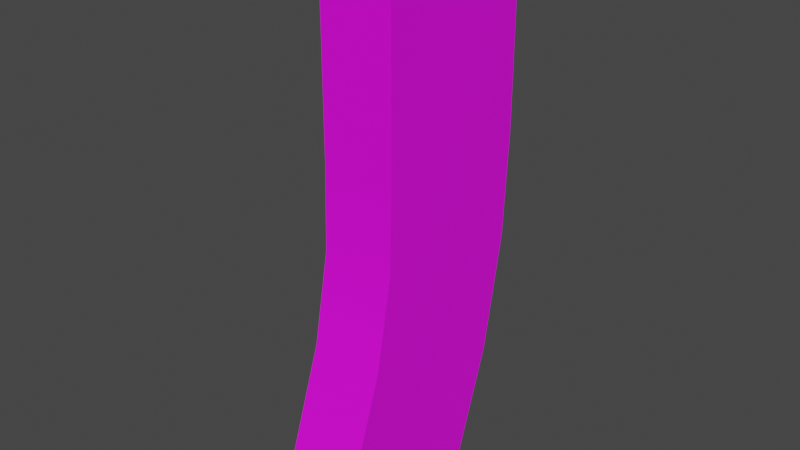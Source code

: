 # Source: Stanag_Mag.blend  (saved by Blender 2.90.8; exported with 4.5.12 LTS)
import bpy
from mathutils import Matrix  # noqa: F401  (used for matrix-valued properties, if any)

bpy.ops.wm.read_factory_settings(use_empty=True)
scene = bpy.context.scene
scene.name = 'Scene'

# ---- collections
col_collection = bpy.data.collections.new('Collection'); scene.collection.children.link(col_collection)

# ---- images (referenced by path relative to the original .blend; pixels are not part of the script)
import os
ASSET_DIR = os.environ.get("B2B_ASSET_DIR", "")  # directory of the original .blend (textures are referenced by path, not embedded)
HERE = os.path.dirname(os.path.abspath(__file__))  # packed textures are extracted next to this script under _unpacked/

def load_image(name, relpath, width, height, colorspace="sRGB"):
    """Load a texture the original file referenced (path relative to the .blend, or extracted next to this script)."""
    p = next((c for c in (os.path.join(HERE, relpath), os.path.join(ASSET_DIR, relpath)) if relpath and os.path.exists(c)), "")
    if p:
        img = bpy.data.images.load(p, check_existing=True)
        img.name = name
    else:  # same state as the original file: an image datablock whose file is absent (Cycles renders it pink)
        img = bpy.data.images.new(name, width, height)
        img.source = "FILE"
        img.filepath = "//" + (relpath or name)
    img.colorspace_settings.name = colorspace
    return img
img_556stanag_png = load_image('556Stanag.png', '556Stanag.png', 1024, 1024, 'sRGB')
img_bullet_png = load_image('Bullet.png', 'Bullet.png', 1024, 1024, 'sRGB')

# ---- materials (node trees are filled in below, after node groups)
mat_material_001 = bpy.data.materials.new('Material.001')
mat_material_001.use_transparent_shadow = False
mat_material_002 = bpy.data.materials.new('Material.002')
mat_material_002.use_transparent_shadow = False
mat_material_002.roughness = 0.5

# ---- node groups
ng_auto_smooth = bpy.data.node_groups.new('Auto Smooth', 'GeometryNodeTree')
_s = ng_auto_smooth.interface.new_socket(name='Geometry', in_out='OUTPUT', socket_type='NodeSocketGeometry')
_s = ng_auto_smooth.interface.new_socket(name='Geometry', in_out='INPUT', socket_type='NodeSocketGeometry')
_s = ng_auto_smooth.interface.new_socket(name='Angle', in_out='INPUT', socket_type='NodeSocketFloat')
_s.subtype = 'ANGLE'
_s.min_value = 0.0
_s.max_value = 3.142
ng_auto_smooth.is_modifier = True
_N = ng_auto_smooth.nodes; _L = ng_auto_smooth.links
n0 = _N.new('NodeGroupOutput'); n0.name = 'Group Output'; n0.location = (480, -100)
n1 = _N.new('NodeGroupInput'); n1.name = 'Group Input'; n1.location = (-420, -300)
n2 = _N.new('NodeGroupInput'); n2.name = 'Group Input.001'; n2.location = (-60, -100)
n3 = _N.new('GeometryNodeSetShadeSmooth'); n3.name = 'Set Shade Smooth'; n3.location = (120, -100)
n3.domain = 'EDGE'
n4 = _N.new('GeometryNodeSetShadeSmooth'); n4.name = 'Set Shade Smooth.001'; n4.location = (300, -100)
n5 = _N.new('GeometryNodeInputMeshEdgeAngle'); n5.name = 'Edge Angle'; n5.location = (-420, -220)
n6 = _N.new('GeometryNodeInputEdgeSmooth'); n6.name = 'Is Edge Smooth'; n6.location = (-60, -160)
n7 = _N.new('GeometryNodeInputShadeSmooth'); n7.name = 'Is Face Smooth'; n7.location = (-240, -340)
n8 = _N.new('FunctionNodeBooleanMath'); n8.name = 'Boolean Math'; n8.location = (-60, -220)
n9 = _N.new('FunctionNodeCompare'); n9.name = 'Compare'; n9.location = (-240, -180)
n9.operation = 'LESS_EQUAL'
_L.new(n5.outputs[0], n9.inputs[0])
_L.new(n4.outputs[0], n0.inputs[0])
_L.new(n1.outputs[1], n9.inputs[1])
_L.new(n9.outputs[0], n8.inputs[0])
_L.new(n7.outputs[0], n8.inputs[1])
_L.new(n2.outputs[0], n3.inputs[0])
_L.new(n6.outputs[0], n3.inputs[1])
_L.new(n3.outputs[0], n4.inputs[0])
_L.new(n8.outputs[0], n3.inputs[2])
n0.is_active_output = True

# ---- material node trees
mat_material_001.use_nodes = True; mat_material_001.node_tree.nodes.clear()
_N = mat_material_001.node_tree.nodes; _L = mat_material_001.node_tree.links
n0 = _N.new('ShaderNodeBsdfPrincipled'); n0.name = 'Principled BSDF'; n0.location = (10, 300)
n0.distribution = 'GGX'
n0.subsurface_method = 'BURLEY'
n0.inputs[3].default_value = 1.45
n0.inputs[27].default_value = (0.0, 0.0, 0.0, 1.0)
n0.inputs[28].default_value = 1.0
n1 = _N.new('ShaderNodeOutputMaterial'); n1.name = 'Material Output'; n1.location = (300, 300)
n2 = _N.new('ShaderNodeTexImage'); n2.name = 'Image Texture'; n2.location = (-416, 122)
n2.image = img_556stanag_png
_L.new(n0.outputs[0], n1.inputs[0])
_L.new(n2.outputs[0], n0.inputs[0])
n1.is_active_output = True
mat_material_002.use_nodes = True; mat_material_002.node_tree.nodes.clear()
_N = mat_material_002.node_tree.nodes; _L = mat_material_002.node_tree.links
n0 = _N.new('ShaderNodeBsdfPrincipled'); n0.name = 'Principled BSDF'; n0.location = (10, 300)
n0.distribution = 'GGX'
n0.subsurface_method = 'BURLEY'
n0.inputs[3].default_value = 1.45
n0.inputs[27].default_value = (0.0, 0.0, 0.0, 1.0)
n0.inputs[28].default_value = 1.0
n1 = _N.new('ShaderNodeOutputMaterial'); n1.name = 'Material Output'; n1.location = (300, 300)
n2 = _N.new('ShaderNodeTexImage'); n2.name = 'Image Texture'; n2.location = (-300, 600)
n2.image = img_bullet_png
_L.new(n0.outputs[0], n1.inputs[0])
_L.new(n2.outputs[0], n0.inputs[0])
n1.is_active_output = True

# ---- world
world_world = bpy.data.worlds.new('World'); scene.world = world_world
world_world.use_nodes = True; world_world.node_tree.nodes.clear()
_N = world_world.node_tree.nodes; _L = world_world.node_tree.links
n0 = _N.new('ShaderNodeOutputWorld'); n0.name = 'World Output'; n0.location = (300, 300)
n1 = _N.new('ShaderNodeBackground'); n1.name = 'Background'; n1.location = (10, 300)
n1.inputs[0].default_value = (0.05088, 0.05088, 0.05088, 1.0)
_L.new(n1.outputs[0], n0.inputs[0])
n0.is_active_output = True
world_world.color = (0.05088, 0.05088, 0.05088)
world_world.use_sun_shadow = False
world_world.sun_shadow_jitter_overblur = 0.0

# ---- meshes
me_cube_001 = bpy.data.meshes.new('Cube.001')
me_cube_001.from_pydata([(0.01207, 0.003585, -0.1022), (0.01207, 0.02596, 0.07814), (0.01207, -0.04849, -0.08385), (0.01207, -0.02926, 0.07814), (-0.01207, 0.003585, -0.1022), (-0.01207, 0.02596, 0.07814), (-0.01207, -0.04849, -0.08385), (-0.01207, -0.02926, 0.07814), (0.01207, 0.01671, -0.06372), (0.01207, 0.02596, 0.009336), (0.01207, -0.02926, 0.009336), (0.01207, -0.03551, -0.04622), (-0.01207, -0.02926, 0.009336), (-0.01207, -0.03551, -0.04622), (-0.01207, 0.02596, 0.009336), (-0.01207, 0.01671, -0.06372), (0.01207, 0.02398, -0.02532), (0.01207, -0.03003, -0.01702), (-0.01207, -0.03003, -0.01702), (-0.01207, 0.02398, -0.02532)], [], [(9, 1, 3, 10), (10, 3, 7, 12), (12, 7, 5, 14), (14, 5, 1, 9), (2, 6, 4, 0), (7, 3, 1, 5), (4, 15, 8, 0), (19, 14, 9, 16), (6, 13, 15, 4), (18, 12, 14, 19), (2, 11, 13, 6), (17, 10, 12, 18), (0, 8, 11, 2), (16, 9, 10, 17), (8, 16, 17, 11), (11, 17, 18, 13), (13, 18, 19, 15), (15, 19, 16, 8)])
me_cube_001.polygons.foreach_set('use_smooth', [True] * 18)
_uv = me_cube_001.uv_layers.new(name='UVMap')
_uv.uv.foreach_set('vector', [0.9683, 0.6178, 0.9683, 0.9687, 0.6867, 0.9687, 0.6867, 0.6178, 0.1832, 0.5717, 0.1832, 0.9839, 0.05172, 0.9839, 0.05172, 0.5717, 0.6867, 0.6178, 0.6867, 0.9687, 0.9683, 0.9687, 0.9683, 0.6178, 0.1823, 0.6128, 0.1823, 0.9822, 0.05268, 0.9822, 0.05268, 0.6128, 0.4125, 0.3735, 0.2697, 0.3744, 0.2675, 0.0478, 0.4104, 0.04686, 0.3208, 0.5026, 0.5184, 0.5026, 0.5184, 0.9546, 0.3208, 0.9546, 0.1823, 0.01385, 0.1823, 0.2205, 0.05268, 0.2205, 0.05268, 0.01385, 0.1823, 0.4267, 0.1823, 0.6128, 0.05268, 0.6128, 0.05268, 0.4267, 0.6862, 0.08614, 0.6863, 0.2892, 0.9685, 0.2914, 0.9691, 0.08408, 0.6864, 0.4686, 0.6867, 0.6178, 0.9683, 0.6178, 0.968, 0.441, 0.1832, 0.01363, 0.1832, 0.239, 0.05172, 0.239, 0.05172, 0.01363, 0.1832, 0.4139, 0.1832, 0.5717, 0.05172, 0.5717, 0.05172, 0.4139, 0.9691, 0.08408, 0.9685, 0.2914, 0.6863, 0.2892, 0.6862, 0.08614, 0.968, 0.441, 0.9683, 0.6178, 0.6867, 0.6178, 0.6864, 0.4686, 0.9685, 0.2914, 0.968, 0.441, 0.6864, 0.4686, 0.6863, 0.2892, 0.1832, 0.239, 0.1832, 0.4139, 0.05172, 0.4139, 0.05172, 0.239, 0.6863, 0.2892, 0.6864, 0.4686, 0.968, 0.441, 0.9685, 0.2914, 0.1823, 0.2205, 0.1823, 0.4267, 0.05268, 0.4267, 0.05268, 0.2205])
me_cube_001.materials.append(mat_material_001)
me_cube_001.use_remesh_fix_poles = True
me_cube_001.use_remesh_preserve_attributes = False
me_cube_001.use_mirror_vertex_groups = False
me_cube_001.update()
me_cylinder = bpy.data.meshes.new('Cylinder')
me_cylinder.from_pydata([(0.0, -0.01005, -0.004983), (0.0, 0.008024, -0.004983), (0.003523, 0.008024, -0.003524), (0.003523, -0.01005, -0.003524), (0.004983, 0.008024, 0.0), (0.004983, -0.01005, 0.0), (0.003523, 0.008024, 0.003524), (0.003523, -0.01005, 0.003524), (0.0, 0.008024, 0.004983), (0.0, -0.01005, 0.004983), (-0.003524, 0.008024, 0.003524), (-0.003524, -0.01005, 0.003524), (-0.004983, 0.008024, 0.0), (-0.004983, -0.01005, 0.0), (0.0, 0.01351, 0.002925), (-0.002068, 0.01351, 0.002068), (-0.003524, 0.008024, -0.003524), (-0.003524, -0.01005, -0.003524), (-0.002068, 0.01351, -0.002068), (-0.002925, 0.01351, 0.0), (0.0, 0.01543, 0.0), (0.002925, 0.01351, 0.0), (0.002068, 0.01351, 0.002068), (0.0, 0.01351, -0.002925), (0.002068, 0.01351, -0.002068)], [], [(0, 1, 2, 3), (3, 2, 4, 5), (5, 4, 6, 7), (7, 6, 8, 9), (9, 8, 10, 11), (11, 10, 12, 13), (10, 8, 14, 15), (13, 12, 16, 17), (17, 16, 1, 0), (0, 3, 5, 7, 9, 11, 13, 17), (18, 19, 20), (6, 4, 21, 22), (2, 1, 23, 24), (1, 16, 18, 23), (12, 10, 15, 19), (8, 6, 22, 14), (4, 2, 24, 21), (16, 12, 19, 18), (15, 14, 20), (22, 21, 20), (24, 23, 20), (23, 18, 20), (19, 15, 20), (14, 22, 20), (21, 24, 20)])
me_cylinder.polygons.foreach_set('use_smooth', [True] * 25)
_k = set([(0, 1), (0, 3), (0, 17), (1, 2), (1, 16), (1, 23), (2, 3), (2, 4), (2, 24), (3, 5), (4, 5), (4, 6), (4, 21), (5, 7), (6, 7), (6, 8), (6, 22), (7, 9), (8, 9), (8, 10), (8, 14), (9, 11), (10, 11), (10, 12), (10, 15), (11, 13), (12, 13), (12, 16), (12, 19), (13, 17), (14, 15), (14, 20), (14, 22), (15, 19), (15, 20), (16, 17), (16, 18), (18, 19), (18, 20), (18, 23), (19, 20), (20, 21), (20, 22), (20, 23), (20, 24), (21, 22), (21, 24), (23, 24)])
me_cylinder.attributes.new('sharp_edge', 'BOOLEAN', 'EDGE').data.foreach_set('value', [ (min(e.vertices), max(e.vertices)) in _k for e in me_cylinder.edges])
_uv = me_cylinder.uv_layers.new(name='UVMap')
_uv.uv.foreach_set('vector', [1.0, 0.5, 1.0, 1.0, 0.875, 1.0, 0.875, 0.5, 0.875, 0.5, 0.875, 1.0, 0.75, 1.0, 0.75, 0.5, 0.75, 0.5, 0.75, 1.0, 0.625, 1.0, 0.625, 0.5, 0.625, 0.5, 0.625, 1.0, 0.5, 1.0, 0.5, 0.5, 0.5, 0.5, 0.5, 1.0, 0.375, 1.0, 0.375, 0.5, 0.375, 0.5, 0.375, 1.0, 0.25, 1.0, 0.25, 0.5, 0.08376, 0.08238, 0.2509, 0.01315, 0.2509, 0.1108, 0.1528, 0.1514, 0.25, 0.5, 0.25, 1.0, 0.125, 1.0, 0.125, 0.5, 0.125, 0.5, 0.125, 1.0, 0.0, 1.0, 0.0, 0.5, 0.75, 0.49, 0.9197, 0.4197, 0.99, 0.25, 0.9197, 0.08029, 0.75, 0.01, 0.5803, 0.08029, 0.51, 0.25, 0.5803, 0.4197, 0.1528, 0.3476, 0.1122, 0.2495, 0.2509, 0.2495, 0.418, 0.08238, 0.4872, 0.2495, 0.3896, 0.2495, 0.349, 0.1514, 0.418, 0.4166, 0.2509, 0.4859, 0.2509, 0.3882, 0.349, 0.3476, 0.2509, 0.4859, 0.08376, 0.4166, 0.1528, 0.3476, 0.2509, 0.3882, 0.01453, 0.2495, 0.08376, 0.08238, 0.1528, 0.1514, 0.1122, 0.2495, 0.2509, 0.01315, 0.418, 0.08238, 0.349, 0.1514, 0.2509, 0.1108, 0.4872, 0.2495, 0.418, 0.4166, 0.349, 0.3476, 0.3896, 0.2495, 0.08376, 0.4166, 0.01453, 0.2495, 0.1122, 0.2495, 0.1528, 0.3476, 0.1528, 0.1514, 0.2509, 0.1108, 0.2509, 0.2495, 0.349, 0.1514, 0.3896, 0.2495, 0.2509, 0.2495, 0.349, 0.3476, 0.2509, 0.3882, 0.2509, 0.2495, 0.2509, 0.3882, 0.1528, 0.3476, 0.2509, 0.2495, 0.1122, 0.2495, 0.1528, 0.1514, 0.2509, 0.2495, 0.2509, 0.1108, 0.349, 0.1514, 0.2509, 0.2495, 0.3896, 0.2495, 0.349, 0.3476, 0.2509, 0.2495])
me_cylinder.materials.append(mat_material_002)
me_cylinder.use_remesh_fix_poles = True
me_cylinder.use_remesh_preserve_attributes = False
me_cylinder.use_mirror_vertex_groups = False
me_cylinder.update()
me_cylinder.normals_split_custom_set([tuple(v) for v in zip(*[iter([0.3826, 0.0, -0.9239, 0.3826, 0.0, -0.9239, 0.3826, 0.0, -0.9239, 0.3826, 0.0, -0.9239, 0.9239, 0.0, -0.3828, 0.9239, 0.0, -0.3828, 0.9239, 0.0, -0.3828, 0.9239, 0.0, -0.3828, 0.9239, 0.0, 0.3828, 0.9239, 0.0, 0.3828, 0.9239, 0.0, 0.3828, 0.9239, 0.0, 0.3828, 0.3826, 0.0, 0.9239, 0.3826, 0.0, 0.9239, 0.3826, 0.0, 0.9239, 0.3826, 0.0, 0.9239, -0.3825, 0.0, 0.9239, -0.3825, 0.0, 0.9239, -0.3825, 0.0, 0.9239, -0.3825, 0.0, 0.9239, -0.9239, 0.0, 0.3825, -0.9239, 0.0, 0.3825, -0.9239, 0.0, 0.3825, -0.9239, 0.0, 0.3825, -0.3615, 0.3276, 0.8729, -0.3615, 0.3276, 0.8729, -0.3615, 0.3276, 0.8729, -0.3615, 0.3276, 0.8729, -0.9239, 0.0, -0.3825, -0.9239, 0.0, -0.3825, -0.9239, 0.0, -0.3825, -0.9239, 0.0, -0.3825, -0.3825, 0.0, -0.9239, -0.3825, 0.0, -0.9239, -0.3825, 0.0, -0.9239, -0.3825, 0.0, -0.9239, 0.0, -1.0, 0.0, 0.0, -1.0, 0.0, 0.0, -1.0, 0.0, 0.0, -1.0, 0.0, 0.0, -1.0, 0.0, 0.0, -1.0, 0.0, 0.0, -1.0, 0.0, 0.0, -1.0, 0.0, -0.5356, 0.8147, -0.222, -0.5356, 0.8147, -0.222, -0.5356, 0.8147, -0.222, 0.8729, 0.3275, 0.3617, 0.8729, 0.3275, 0.3617, 0.8729, 0.3275, 0.3617, 0.8729, 0.3275, 0.3617, 0.3616, 0.3276, -0.8729, 0.3616, 0.3276, -0.8729, 0.3616, 0.3276, -0.8729, 0.3616, 0.3276, -0.8729, -0.3615, 0.3276, -0.8729, -0.3615, 0.3276, -0.8729, -0.3615, 0.3276, -0.8729, -0.3615, 0.3276, -0.8729, -0.8729, 0.3276, 0.3615, -0.8729, 0.3276, 0.3615, -0.8729, 0.3276, 0.3615, -0.8729, 0.3276, 0.3615, 0.3616, 0.3276, 0.8729, 0.3616, 0.3276, 0.8729, 0.3616, 0.3276, 0.8729, 0.3616, 0.3276, 0.8729, 0.8729, 0.3275, -0.3617, 0.8729, 0.3275, -0.3617, 0.8729, 0.3275, -0.3617, 0.8729, 0.3275, -0.3617, -0.8729, 0.3276, -0.3615, -0.8729, 0.3276, -0.3615, -0.8729, 0.3276, -0.3615, -0.8729, 0.3276, -0.3615, -0.222, 0.8147, 0.5356, -0.222, 0.8147, 0.5356, -0.222, 0.8147, 0.5356, 0.5356, 0.8147, 0.222, 0.5356, 0.8147, 0.222, 0.5356, 0.8147, 0.222, 0.222, 0.8147, -0.5356, 0.222, 0.8147, -0.5356, 0.222, 0.8147, -0.5356, -0.222, 0.8147, -0.5356, -0.222, 0.8147, -0.5356, -0.222, 0.8147, -0.5356, -0.5356, 0.8147, 0.222, -0.5356, 0.8147, 0.222, -0.5356, 0.8147, 0.222, 0.222, 0.8147, 0.5356, 0.222, 0.8147, 0.5356, 0.222, 0.8147, 0.5356, 0.5356, 0.8147, -0.222, 0.5356, 0.8147, -0.222, 0.5356, 0.8147, -0.222])] * 3)])

# ---- objects
ob_cube = bpy.data.objects.new('Cube', me_cube_001)
ob_cylinder = bpy.data.objects.new('Cylinder', me_cylinder)

# ---- transforms, parenting, visibility, modifiers, constraints
ob_cube.location = (0.0, 0.0, 0.0)
ob_cube.lineart.crease_threshold = 0.0
_m = ob_cube.modifiers.new('Auto Smooth', 'NODES')
_m.node_group = ng_auto_smooth
_gi = [s.identifier for s in ng_auto_smooth.interface.items_tree if s.item_type == 'SOCKET' and s.in_out == 'INPUT']
_m[_gi[1]] = 1.417  # Angle
ob_cylinder.location = (0.0, 0.0, 0.0)
ob_cylinder.rotation_euler = (1.571, -0.0, 0.0)
ob_cylinder.lineart.crease_threshold = 0.0

# ---- collection membership
col_collection.objects.link(ob_cube)
col_collection.objects.link(ob_cylinder)

# ---- scene / render settings (as saved in the file)
scene.frame_start = 1; scene.frame_end = 250; scene.frame_set(1)
scene.render.engine = 'BLENDER_EEVEE_NEXT'
scene.cycles.use_denoising = False
scene.cycles.samples = 128
scene.cycles.sampling_pattern = 'TABULATED_SOBOL'
scene.cycles.use_adaptive_sampling = False
scene.cycles.use_light_tree = False
scene.view_settings.view_transform = 'Filmic'
bpy.context.view_layer.update()

# ---- added for rendering (the .blend has no active camera and no usable light): camera, sun
cam_auto = bpy.data.cameras.new('AutoCamera')
cam_auto.lens = 50.0
cam_auto.sensor_width = 36.0
cam_auto.clip_end = 1000.0
ob_auto_camera = bpy.data.objects.new('AutoCamera', cam_auto)
scene.collection.objects.link(ob_auto_camera)
ob_auto_camera.location = (0.185045, -0.233321, 0.136006)
ob_auto_camera.rotation_euler = (1.09748, -7.21219e-08, 0.694738)
scene.camera = ob_auto_camera
light_auto_sun = bpy.data.lights.new('AutoSun', 'SUN')
light_auto_sun.energy = 3.0
light_auto_sun.angle = 0.0523599
ob_auto_sun = bpy.data.objects.new('AutoSun', light_auto_sun)
scene.collection.objects.link(ob_auto_sun)
ob_auto_sun.rotation_euler = (0.872665, 0.174533, 0.523599)
bpy.context.view_layer.update()
